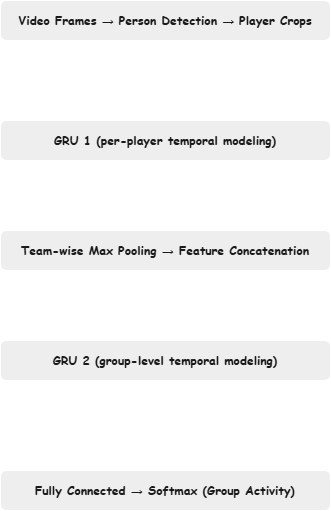

The diagram above was exported from draw.io. Its source (the exported page's mxGraphModel, read from the mxfile embedded in the PNG):
<mxGraphModel dx="1034" dy="570" grid="1" gridSize="10" guides="1" tooltips="1" connect="1" arrows="1" fold="1" page="1" pageScale="1" pageWidth="827" pageHeight="1169" math="0" shadow="0" adaptiveColors="none">
  <root>
    <mxCell id="WIyWlLk6GJQsqaUBKTNV-0" />
    <mxCell id="WIyWlLk6GJQsqaUBKTNV-1" parent="WIyWlLk6GJQsqaUBKTNV-0" />
    <mxCell id="l4HwQmMcSvl1DCpdWGGV-17" style="edgeStyle=orthogonalEdgeStyle;rounded=0;orthogonalLoop=1;jettySize=auto;html=1;exitX=0.5;exitY=1;exitDx=0;exitDy=0;entryX=0.5;entryY=0;entryDx=0;entryDy=0;shadow=0;fontFamily=Garamond;labelBackgroundColor=none;labelBorderColor=none;textShadow=0;fontStyle=1;fontColor=default;strokeWidth=2;startArrow=none;startFill=0;targetPerimeterSpacing=0;curved=1;strokeColor=#FFFFFF;" edge="1" parent="WIyWlLk6GJQsqaUBKTNV-1" source="l4HwQmMcSvl1DCpdWGGV-8" target="l4HwQmMcSvl1DCpdWGGV-14">
      <mxGeometry relative="1" as="geometry" />
    </mxCell>
    <mxCell id="l4HwQmMcSvl1DCpdWGGV-22" style="edgeStyle=orthogonalEdgeStyle;rounded=0;orthogonalLoop=1;jettySize=auto;html=1;entryX=0.5;entryY=0;entryDx=0;entryDy=0;fontColor=default;fontFamily=Comic Sans MS;strokeWidth=2;curved=1;labelBackgroundColor=none;strokeColor=#FFFFFF;" edge="1" parent="WIyWlLk6GJQsqaUBKTNV-1" source="WIyWlLk6GJQsqaUBKTNV-3" target="l4HwQmMcSvl1DCpdWGGV-6">
      <mxGeometry relative="1" as="geometry" />
    </mxCell>
    <mxCell id="WIyWlLk6GJQsqaUBKTNV-3" value="Video Frames → Person Detection → Player Crops" style="rounded=1;whiteSpace=wrap;html=1;fontSize=12;glass=0;strokeWidth=1;shadow=0;fontFamily=Comic Sans MS;labelBackgroundColor=none;labelBorderColor=none;textShadow=0;fontStyle=1;direction=east;flipH=1;fillColor=#EEEEEE;strokeColor=#FFFFFF;fontColor=#1A1A1A;" parent="WIyWlLk6GJQsqaUBKTNV-1" vertex="1">
      <mxGeometry x="160" y="60" width="330" height="40" as="geometry" />
    </mxCell>
    <mxCell id="l4HwQmMcSvl1DCpdWGGV-16" style="edgeStyle=orthogonalEdgeStyle;rounded=0;orthogonalLoop=1;jettySize=auto;html=1;shadow=0;fontFamily=Garamond;labelBackgroundColor=none;labelBorderColor=none;textShadow=0;fontStyle=1;fontColor=default;strokeWidth=2;startArrow=none;startFill=0;targetPerimeterSpacing=0;curved=1;strokeColor=#FFFFFF;" edge="1" parent="WIyWlLk6GJQsqaUBKTNV-1" source="l4HwQmMcSvl1DCpdWGGV-6" target="l4HwQmMcSvl1DCpdWGGV-8">
      <mxGeometry relative="1" as="geometry" />
    </mxCell>
    <mxCell id="l4HwQmMcSvl1DCpdWGGV-6" value="GRU 1 (per-player temporal modeling)" style="rounded=1;whiteSpace=wrap;html=1;fontSize=12;glass=0;strokeWidth=1;shadow=0;fontFamily=Comic Sans MS;labelBackgroundColor=none;labelBorderColor=none;textShadow=0;fontStyle=1;direction=east;flipH=1;fillColor=#EEEEEE;strokeColor=#FFFFFF;fontColor=#1A1A1A;" vertex="1" parent="WIyWlLk6GJQsqaUBKTNV-1">
      <mxGeometry x="160" y="180" width="330" height="40" as="geometry" />
    </mxCell>
    <mxCell id="l4HwQmMcSvl1DCpdWGGV-8" value="Team-wise Max Pooling → Feature Concatenation" style="rounded=1;whiteSpace=wrap;html=1;fontSize=12;glass=0;strokeWidth=1;shadow=0;fontFamily=Comic Sans MS;labelBackgroundColor=none;labelBorderColor=none;textShadow=0;fontStyle=1;direction=east;flipH=1;fillColor=#EEEEEE;strokeColor=#FFFFFF;fontColor=#1A1A1A;" vertex="1" parent="WIyWlLk6GJQsqaUBKTNV-1">
      <mxGeometry x="160" y="290" width="330" height="40" as="geometry" />
    </mxCell>
    <mxCell id="l4HwQmMcSvl1DCpdWGGV-12" value="Fully Connected → Softmax (Group Activity)" style="rounded=1;whiteSpace=wrap;html=1;fontSize=12;glass=0;strokeWidth=1;shadow=0;fontFamily=Comic Sans MS;labelBackgroundColor=none;labelBorderColor=none;textShadow=0;fontStyle=1;direction=east;flipH=1;fillColor=#EEEEEE;strokeColor=#FFFFFF;fontColor=#1A1A1A;" vertex="1" parent="WIyWlLk6GJQsqaUBKTNV-1">
      <mxGeometry x="160" y="530" width="330" height="40" as="geometry" />
    </mxCell>
    <mxCell id="l4HwQmMcSvl1DCpdWGGV-18" style="edgeStyle=orthogonalEdgeStyle;rounded=0;orthogonalLoop=1;jettySize=auto;html=1;exitX=0.5;exitY=1;exitDx=0;exitDy=0;entryX=0.5;entryY=0;entryDx=0;entryDy=0;shadow=0;fontFamily=Garamond;labelBackgroundColor=none;labelBorderColor=none;textShadow=0;fontStyle=1;fontColor=default;strokeWidth=2;startArrow=none;startFill=0;targetPerimeterSpacing=0;curved=1;strokeColor=#FFFFFF;" edge="1" parent="WIyWlLk6GJQsqaUBKTNV-1" source="l4HwQmMcSvl1DCpdWGGV-14" target="l4HwQmMcSvl1DCpdWGGV-12">
      <mxGeometry relative="1" as="geometry" />
    </mxCell>
    <mxCell id="l4HwQmMcSvl1DCpdWGGV-14" value="GRU 2 (group-level temporal modeling)" style="rounded=1;whiteSpace=wrap;html=1;fontSize=12;glass=0;strokeWidth=1;shadow=0;fontFamily=Comic Sans MS;labelBackgroundColor=none;labelBorderColor=none;textShadow=0;fontStyle=1;direction=east;flipH=1;fillColor=#EEEEEE;strokeColor=#FFFFFF;fontColor=#1A1A1A;" vertex="1" parent="WIyWlLk6GJQsqaUBKTNV-1">
      <mxGeometry x="160" y="400" width="330" height="40" as="geometry" />
    </mxCell>
  </root>
</mxGraphModel>